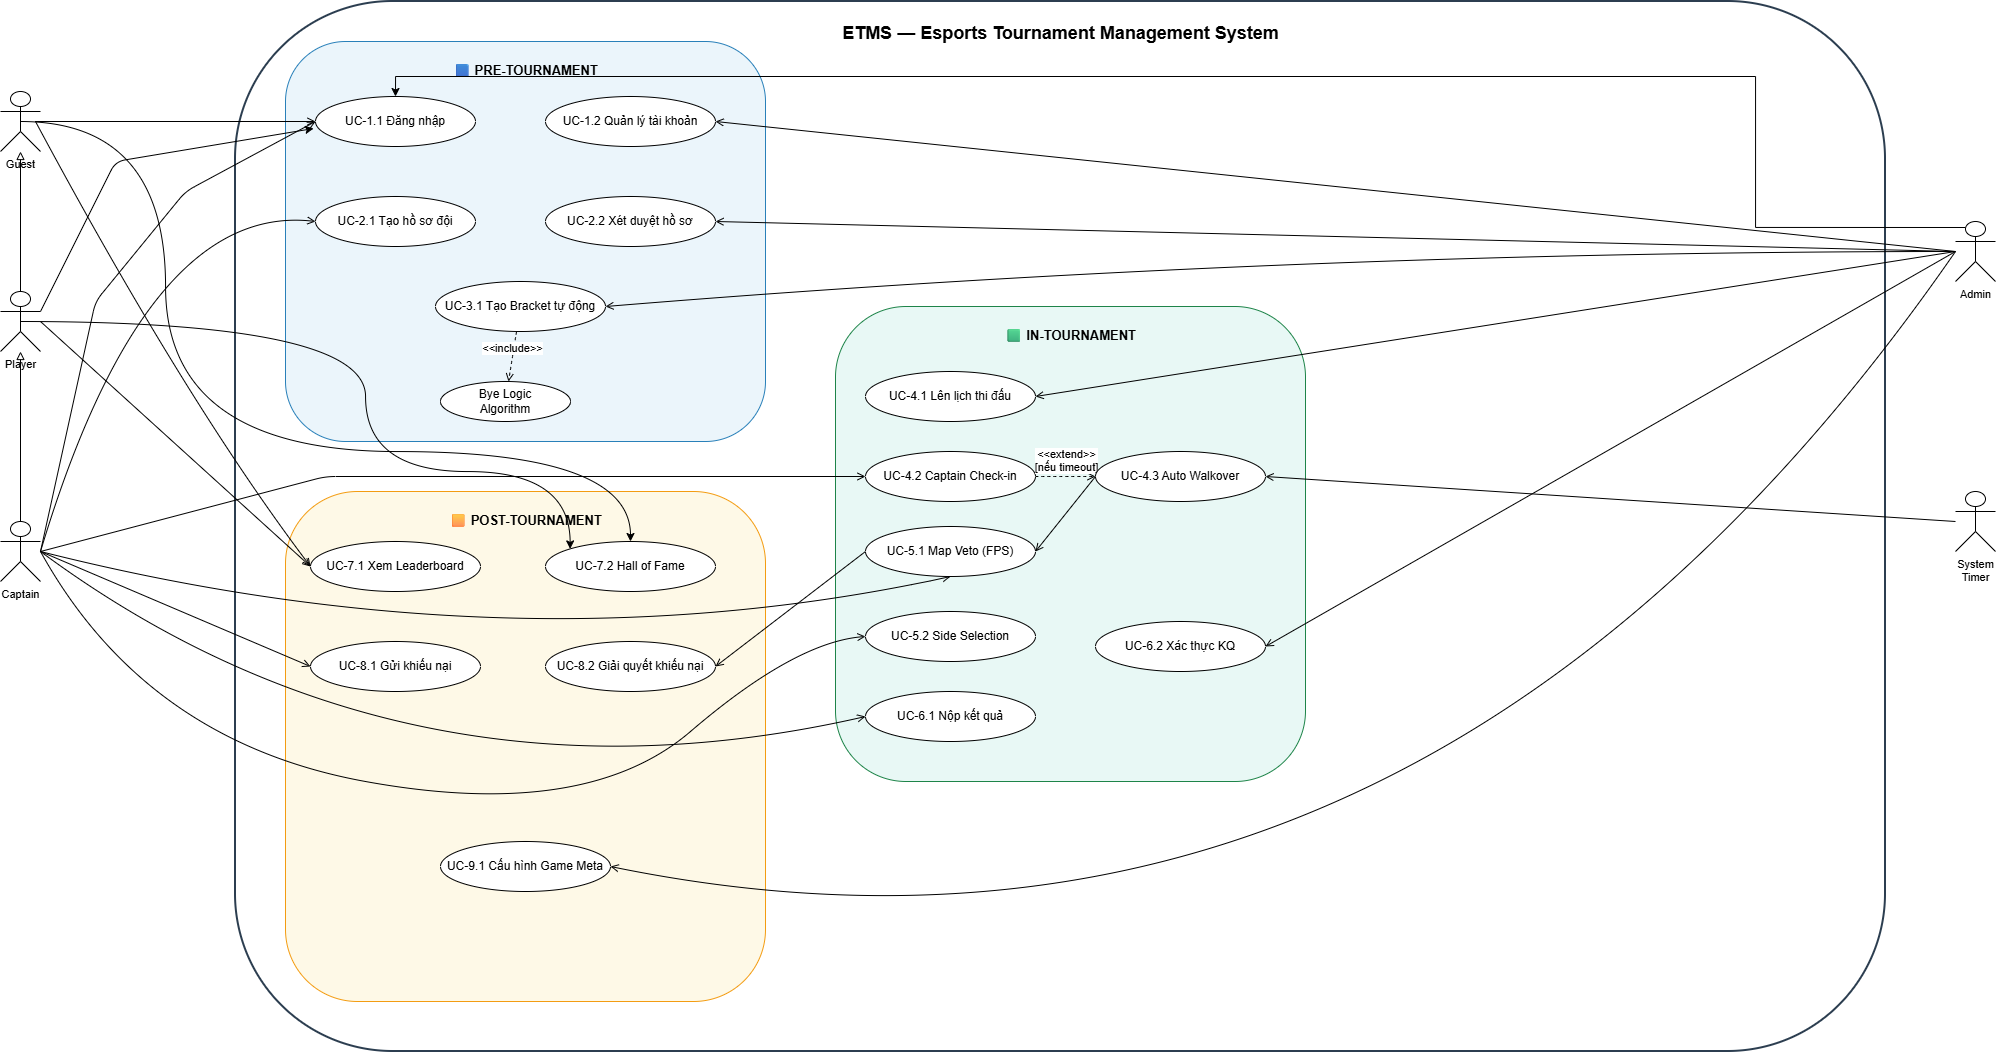

The diagram above was exported from draw.io. Its source (the exported page's mxGraphModel, read from the mxfile embedded in the PNG):
<mxGraphModel dx="1085" dy="953" grid="1" gridSize="10" guides="1" tooltips="1" connect="1" arrows="1" fold="1" page="1" pageScale="1" pageWidth="827" pageHeight="1169" math="0" shadow="0">
  <root>
    <mxCell id="0" />
    <mxCell id="1" parent="0" />
    <mxCell id="1kSg6On8a4CmOMylhGJo-1" parent="1" style="rounded=1;strokeWidth=2;strokeColor=#2C3E50;fillColor=none;fontSize=18;fontStyle=1;verticalAlign=top;html=1;spacingTop=15;" value="ETMS — Esports Tournament Management System" vertex="1">
      <mxGeometry height="1050" width="1650" x="370" y="370" as="geometry" />
    </mxCell>
    <mxCell id="1kSg6On8a4CmOMylhGJo-2" parent="1" style="rounded=1;fillColor=#EBF5FB;strokeColor=#2980B9;fontSize=13;fontStyle=1;verticalAlign=top;html=1;spacingTop=15;" value="🟦 PRE-TOURNAMENT" vertex="1">
      <mxGeometry height="400" width="480" x="420" y="410" as="geometry" />
    </mxCell>
    <mxCell id="1kSg6On8a4CmOMylhGJo-3" parent="1" style="rounded=1;fillColor=#E8F8F5;strokeColor=#1E8449;fontSize=13;fontStyle=1;verticalAlign=top;html=1;spacingTop=15;" value="🟩 IN-TOURNAMENT" vertex="1">
      <mxGeometry height="475" width="470" x="970" y="675" as="geometry" />
    </mxCell>
    <mxCell id="1kSg6On8a4CmOMylhGJo-4" parent="1" style="rounded=1;fillColor=#FEF9E7;strokeColor=#F39C12;fontSize=13;fontStyle=1;verticalAlign=top;html=1;spacingTop=15;" value="🟨 POST-TOURNAMENT" vertex="1">
      <mxGeometry height="510" width="480" x="420" y="860" as="geometry" />
    </mxCell>
    <mxCell id="1kSg6On8a4CmOMylhGJo-55" edge="1" parent="1" source="1kSg6On8a4CmOMylhGJo-5" style="edgeStyle=orthogonalEdgeStyle;rounded=0;orthogonalLoop=1;jettySize=auto;html=1;exitX=0.5;exitY=0.5;exitDx=0;exitDy=0;exitPerimeter=0;entryX=0.5;entryY=0;entryDx=0;entryDy=0;curved=1;" target="1kSg6On8a4CmOMylhGJo-24">
      <mxGeometry relative="1" as="geometry">
        <Array as="points">
          <mxPoint x="300" y="490" />
          <mxPoint x="300" y="820" />
          <mxPoint x="765" y="820" />
        </Array>
      </mxGeometry>
    </mxCell>
    <mxCell id="1kSg6On8a4CmOMylhGJo-5" parent="1" style="shape=umlActor;verticalLabelPosition=bottom;verticalAlign=top;html=1;outlineConnect=0;fontSize=11;" value="Guest" vertex="1">
      <mxGeometry height="60" width="40" x="135" y="460" as="geometry" />
    </mxCell>
    <mxCell id="1kSg6On8a4CmOMylhGJo-56" edge="1" parent="1" source="1kSg6On8a4CmOMylhGJo-6" style="edgeStyle=orthogonalEdgeStyle;rounded=0;orthogonalLoop=1;jettySize=auto;html=1;exitX=0.5;exitY=0.5;exitDx=0;exitDy=0;exitPerimeter=0;entryX=0;entryY=0;entryDx=0;entryDy=0;curved=1;" target="1kSg6On8a4CmOMylhGJo-24">
      <mxGeometry relative="1" as="geometry">
        <Array as="points">
          <mxPoint x="500" y="690" />
          <mxPoint x="500" y="840" />
          <mxPoint x="705" y="840" />
        </Array>
      </mxGeometry>
    </mxCell>
    <mxCell id="1kSg6On8a4CmOMylhGJo-6" parent="1" style="shape=umlActor;verticalLabelPosition=bottom;verticalAlign=top;html=1;outlineConnect=0;fontSize=11;" value="Player" vertex="1">
      <mxGeometry height="60" width="40" x="135" y="660" as="geometry" />
    </mxCell>
    <mxCell id="1kSg6On8a4CmOMylhGJo-7" parent="1" style="shape=umlActor;verticalLabelPosition=bottom;verticalAlign=top;html=1;outlineConnect=0;fontSize=11;" value="Captain" vertex="1">
      <mxGeometry height="60" width="40" x="135" y="890" as="geometry" />
    </mxCell>
    <mxCell id="1kSg6On8a4CmOMylhGJo-57" edge="1" parent="1" source="1kSg6On8a4CmOMylhGJo-8" style="edgeStyle=orthogonalEdgeStyle;rounded=0;orthogonalLoop=1;jettySize=auto;html=1;exitX=0.25;exitY=0.1;exitDx=0;exitDy=0;exitPerimeter=0;entryX=0.5;entryY=0;entryDx=0;entryDy=0;" target="1kSg6On8a4CmOMylhGJo-10">
      <mxGeometry relative="1" as="geometry">
        <Array as="points">
          <mxPoint x="1890" y="596" />
          <mxPoint x="1890" y="445" />
          <mxPoint x="530" y="445" />
        </Array>
      </mxGeometry>
    </mxCell>
    <mxCell id="1kSg6On8a4CmOMylhGJo-8" parent="1" style="shape=umlActor;verticalLabelPosition=bottom;verticalAlign=top;html=1;outlineConnect=0;fontSize=11;" value="Admin" vertex="1">
      <mxGeometry height="60" width="40" x="2090" y="590" as="geometry" />
    </mxCell>
    <mxCell id="1kSg6On8a4CmOMylhGJo-9" parent="1" style="shape=umlActor;verticalLabelPosition=bottom;verticalAlign=top;html=1;outlineConnect=0;fontSize=11;" value="System&#10;Timer" vertex="1">
      <mxGeometry height="60" width="40" x="2090" y="860" as="geometry" />
    </mxCell>
    <mxCell id="1kSg6On8a4CmOMylhGJo-10" parent="1" style="ellipse;whiteSpace=wrap;html=1;fontSize=12;" value="UC-1.1 Đăng nhập" vertex="1">
      <mxGeometry height="50" width="160" x="450" y="465" as="geometry" />
    </mxCell>
    <mxCell id="1kSg6On8a4CmOMylhGJo-11" parent="1" style="ellipse;whiteSpace=wrap;html=1;fontSize=12;" value="UC-1.2 Quản lý tài khoản" vertex="1">
      <mxGeometry height="50" width="170" x="680" y="465" as="geometry" />
    </mxCell>
    <mxCell id="1kSg6On8a4CmOMylhGJo-12" parent="1" style="ellipse;whiteSpace=wrap;html=1;fontSize=12;" value="UC-2.1 Tạo hồ sơ đội" vertex="1">
      <mxGeometry height="50" width="160" x="450" y="565" as="geometry" />
    </mxCell>
    <mxCell id="1kSg6On8a4CmOMylhGJo-13" parent="1" style="ellipse;whiteSpace=wrap;html=1;fontSize=12;" value="UC-2.2 Xét duyệt hồ sơ" vertex="1">
      <mxGeometry height="50" width="170" x="680" y="565" as="geometry" />
    </mxCell>
    <mxCell id="1kSg6On8a4CmOMylhGJo-14" parent="1" style="ellipse;whiteSpace=wrap;html=1;fontSize=12;" value="UC-3.1 Tạo Bracket tự động" vertex="1">
      <mxGeometry height="50" width="170" x="570" y="650" as="geometry" />
    </mxCell>
    <mxCell id="1kSg6On8a4CmOMylhGJo-15" parent="1" style="ellipse;whiteSpace=wrap;html=1;fontSize=12;" value="Bye Logic&#10;Algorithm" vertex="1">
      <mxGeometry height="40" width="130" x="575" y="750" as="geometry" />
    </mxCell>
    <mxCell id="1kSg6On8a4CmOMylhGJo-16" parent="1" style="ellipse;whiteSpace=wrap;html=1;fontSize=12;" value="UC-4.1 Lên lịch thi đấu" vertex="1">
      <mxGeometry height="50" width="170" x="1000" y="740" as="geometry" />
    </mxCell>
    <mxCell id="1kSg6On8a4CmOMylhGJo-17" parent="1" style="ellipse;whiteSpace=wrap;html=1;fontSize=12;" value="UC-4.2 Captain Check-in" vertex="1">
      <mxGeometry height="50" width="170" x="1000" y="820" as="geometry" />
    </mxCell>
    <mxCell id="1kSg6On8a4CmOMylhGJo-20" parent="1" style="ellipse;whiteSpace=wrap;html=1;fontSize=12;" value="UC-5.2 Side Selection" vertex="1">
      <mxGeometry height="50" width="170" x="1000" y="980" as="geometry" />
    </mxCell>
    <mxCell id="1kSg6On8a4CmOMylhGJo-21" parent="1" style="ellipse;whiteSpace=wrap;html=1;fontSize=12;" value="UC-6.1 Nộp kết quả" vertex="1">
      <mxGeometry height="50" width="170" x="1000" y="1060" as="geometry" />
    </mxCell>
    <mxCell id="1kSg6On8a4CmOMylhGJo-22" parent="1" style="ellipse;whiteSpace=wrap;html=1;fontSize=12;" value="UC-6.2 Xác thực KQ" vertex="1">
      <mxGeometry height="50" width="170" x="1230" y="990" as="geometry" />
    </mxCell>
    <mxCell id="1kSg6On8a4CmOMylhGJo-23" parent="1" style="ellipse;whiteSpace=wrap;html=1;fontSize=12;" value="UC-7.1 Xem Leaderboard" vertex="1">
      <mxGeometry height="50" width="170" x="445" y="910" as="geometry" />
    </mxCell>
    <mxCell id="1kSg6On8a4CmOMylhGJo-24" parent="1" style="ellipse;whiteSpace=wrap;html=1;fontSize=12;" value="UC-7.2 Hall of Fame" vertex="1">
      <mxGeometry height="50" width="170" x="680" y="910" as="geometry" />
    </mxCell>
    <mxCell id="1kSg6On8a4CmOMylhGJo-25" parent="1" style="ellipse;whiteSpace=wrap;html=1;fontSize=12;" value="UC-8.1 Gửi khiếu nại" vertex="1">
      <mxGeometry height="50" width="170" x="445" y="1010" as="geometry" />
    </mxCell>
    <mxCell id="1kSg6On8a4CmOMylhGJo-26" parent="1" style="ellipse;whiteSpace=wrap;html=1;fontSize=12;" value="UC-8.2 Giải quyết khiếu nại" vertex="1">
      <mxGeometry height="50" width="170" x="680" y="1010" as="geometry" />
    </mxCell>
    <mxCell id="1kSg6On8a4CmOMylhGJo-27" parent="1" style="ellipse;whiteSpace=wrap;html=1;fontSize=12;" value="UC-9.1 Cấu hình Game Meta" vertex="1">
      <mxGeometry height="50" width="170" x="575" y="1210" as="geometry" />
    </mxCell>
    <mxCell id="1kSg6On8a4CmOMylhGJo-28" edge="1" parent="1" source="1kSg6On8a4CmOMylhGJo-6" style="endArrow=block;endFill=0;curved=1;rounded=1;html=1;" target="1kSg6On8a4CmOMylhGJo-5" value="">
      <mxGeometry relative="1" as="geometry" />
    </mxCell>
    <mxCell id="1kSg6On8a4CmOMylhGJo-29" edge="1" parent="1" source="1kSg6On8a4CmOMylhGJo-7" style="endArrow=block;endFill=0;curved=1;rounded=1;html=1;" target="1kSg6On8a4CmOMylhGJo-6" value="">
      <mxGeometry relative="1" as="geometry" />
    </mxCell>
    <mxCell id="1kSg6On8a4CmOMylhGJo-30" edge="1" parent="1" style="endArrow=open;curved=1;rounded=1;entryX=0;entryY=0.5;html=1;" target="1kSg6On8a4CmOMylhGJo-10" value="">
      <mxGeometry relative="1" as="geometry">
        <mxPoint x="170" y="490" as="sourcePoint" />
      </mxGeometry>
    </mxCell>
    <mxCell id="1kSg6On8a4CmOMylhGJo-31" edge="1" parent="1" style="endArrow=open;curved=1;rounded=1;entryX=0;entryY=0.5;html=1;" target="1kSg6On8a4CmOMylhGJo-23" value="">
      <mxGeometry relative="1" as="geometry">
        <Array as="points">
          <mxPoint x="320" y="770" />
        </Array>
        <mxPoint x="170" y="490" as="sourcePoint" />
      </mxGeometry>
    </mxCell>
    <mxCell id="1kSg6On8a4CmOMylhGJo-32" edge="1" parent="1" source="1kSg6On8a4CmOMylhGJo-6" style="endArrow=open;curved=1;rounded=1;exitX=1;exitY=0.5;entryX=0;entryY=0.5;html=1;" target="1kSg6On8a4CmOMylhGJo-23" value="">
      <mxGeometry relative="1" as="geometry" />
    </mxCell>
    <mxCell id="1kSg6On8a4CmOMylhGJo-33" edge="1" parent="1" source="1kSg6On8a4CmOMylhGJo-7" style="endArrow=open;curved=0;rounded=1;exitX=1;exitY=0.5;entryX=0;entryY=0.5;html=1;" target="1kSg6On8a4CmOMylhGJo-10" value="">
      <mxGeometry relative="1" as="geometry">
        <Array as="points">
          <mxPoint x="230" y="670" />
          <mxPoint x="320" y="560" />
        </Array>
      </mxGeometry>
    </mxCell>
    <mxCell id="1kSg6On8a4CmOMylhGJo-34" edge="1" parent="1" source="1kSg6On8a4CmOMylhGJo-7" style="endArrow=open;curved=1;rounded=1;exitX=1;exitY=0.5;entryX=0;entryY=0.5;html=1;" target="1kSg6On8a4CmOMylhGJo-12" value="">
      <mxGeometry relative="1" as="geometry">
        <Array as="points">
          <mxPoint x="280" y="570" />
        </Array>
      </mxGeometry>
    </mxCell>
    <mxCell id="1kSg6On8a4CmOMylhGJo-35" edge="1" parent="1" source="1kSg6On8a4CmOMylhGJo-7" style="endArrow=open;curved=0;rounded=1;exitX=1;exitY=0.5;entryX=0;entryY=0.5;html=1;" target="1kSg6On8a4CmOMylhGJo-17" value="">
      <mxGeometry relative="1" as="geometry">
        <Array as="points">
          <mxPoint x="460" y="845" />
        </Array>
      </mxGeometry>
    </mxCell>
    <mxCell id="1kSg6On8a4CmOMylhGJo-36" edge="1" parent="1" source="1kSg6On8a4CmOMylhGJo-7" style="endArrow=open;curved=1;rounded=1;exitX=1;exitY=0.5;html=1;entryX=0.5;entryY=1;entryDx=0;entryDy=0;" target="1kSg6On8a4CmOMylhGJo-19" value="">
      <mxGeometry relative="1" as="geometry">
        <Array as="points">
          <mxPoint x="650" y="1040" />
        </Array>
      </mxGeometry>
    </mxCell>
    <mxCell id="1kSg6On8a4CmOMylhGJo-37" edge="1" parent="1" source="1kSg6On8a4CmOMylhGJo-7" style="endArrow=open;curved=1;rounded=0;exitX=1;exitY=0.5;entryX=0;entryY=0.5;html=1;" target="1kSg6On8a4CmOMylhGJo-20" value="">
      <mxGeometry relative="1" as="geometry">
        <Array as="points">
          <mxPoint x="280" y="1110" />
          <mxPoint x="720" y="1190" />
          <mxPoint x="930" y="1010" />
        </Array>
      </mxGeometry>
    </mxCell>
    <mxCell id="1kSg6On8a4CmOMylhGJo-38" edge="1" parent="1" source="1kSg6On8a4CmOMylhGJo-7" style="endArrow=open;curved=1;rounded=1;exitX=1;exitY=0.5;entryX=0;entryY=0.5;html=1;" target="1kSg6On8a4CmOMylhGJo-21" value="">
      <mxGeometry relative="1" as="geometry">
        <Array as="points">
          <mxPoint x="540" y="1190" />
        </Array>
      </mxGeometry>
    </mxCell>
    <mxCell id="1kSg6On8a4CmOMylhGJo-39" edge="1" parent="1" source="1kSg6On8a4CmOMylhGJo-7" style="endArrow=open;curved=1;rounded=1;exitX=1;exitY=0.5;entryX=0;entryY=0.5;html=1;" target="1kSg6On8a4CmOMylhGJo-25" value="">
      <mxGeometry relative="1" as="geometry" />
    </mxCell>
    <mxCell id="1kSg6On8a4CmOMylhGJo-40" edge="1" parent="1" source="1kSg6On8a4CmOMylhGJo-8" style="endArrow=open;curved=1;rounded=1;exitX=0;exitY=0.5;entryX=1;entryY=0.5;html=1;" target="1kSg6On8a4CmOMylhGJo-11" value="">
      <mxGeometry relative="1" as="geometry" />
    </mxCell>
    <mxCell id="1kSg6On8a4CmOMylhGJo-41" edge="1" parent="1" source="1kSg6On8a4CmOMylhGJo-8" style="endArrow=open;curved=1;rounded=1;exitX=0;exitY=0.5;entryX=1;entryY=0.5;html=1;" target="1kSg6On8a4CmOMylhGJo-13" value="">
      <mxGeometry relative="1" as="geometry" />
    </mxCell>
    <mxCell id="1kSg6On8a4CmOMylhGJo-42" edge="1" parent="1" source="1kSg6On8a4CmOMylhGJo-8" style="endArrow=open;curved=1;rounded=1;exitX=0;exitY=0.5;entryX=1;entryY=0.5;html=1;" target="1kSg6On8a4CmOMylhGJo-14" value="">
      <mxGeometry relative="1" as="geometry">
        <Array as="points">
          <mxPoint x="1410" y="620" />
        </Array>
      </mxGeometry>
    </mxCell>
    <mxCell id="1kSg6On8a4CmOMylhGJo-43" edge="1" parent="1" source="1kSg6On8a4CmOMylhGJo-8" style="endArrow=open;curved=1;rounded=1;exitX=0;exitY=0.5;entryX=1;entryY=0.5;html=1;" target="1kSg6On8a4CmOMylhGJo-16" value="">
      <mxGeometry relative="1" as="geometry" />
    </mxCell>
    <mxCell id="1kSg6On8a4CmOMylhGJo-44" edge="1" parent="1" source="1kSg6On8a4CmOMylhGJo-8" style="endArrow=open;curved=1;rounded=1;exitX=0;exitY=0.5;entryX=1;entryY=0.5;html=1;" target="1kSg6On8a4CmOMylhGJo-22" value="">
      <mxGeometry relative="1" as="geometry" />
    </mxCell>
    <mxCell id="1kSg6On8a4CmOMylhGJo-45" edge="1" parent="1" source="1kSg6On8a4CmOMylhGJo-19" style="endArrow=open;curved=1;rounded=1;exitX=0;exitY=0.5;entryX=1;entryY=0.5;html=1;" target="1kSg6On8a4CmOMylhGJo-26" value="">
      <mxGeometry relative="1" as="geometry" />
    </mxCell>
    <mxCell id="1kSg6On8a4CmOMylhGJo-46" edge="1" parent="1" source="1kSg6On8a4CmOMylhGJo-8" style="endArrow=open;curved=1;rounded=1;exitX=0;exitY=0.5;entryX=1;entryY=0.5;html=1;" target="1kSg6On8a4CmOMylhGJo-27" value="">
      <mxGeometry relative="1" as="geometry">
        <Array as="points">
          <mxPoint x="1550" y="1400" />
        </Array>
      </mxGeometry>
    </mxCell>
    <mxCell id="1kSg6On8a4CmOMylhGJo-47" edge="1" parent="1" source="1kSg6On8a4CmOMylhGJo-9" style="endArrow=open;curved=1;rounded=1;exitX=0;exitY=0.5;entryX=1;entryY=0.5;html=1;" target="1kSg6On8a4CmOMylhGJo-18" value="">
      <mxGeometry relative="1" as="geometry" />
    </mxCell>
    <mxCell id="1kSg6On8a4CmOMylhGJo-48" edge="1" parent="1" source="1kSg6On8a4CmOMylhGJo-14" style="dashed=1;curved=1;rounded=1;endArrow=open;html=1;align=center;verticalAlign=bottom;" target="1kSg6On8a4CmOMylhGJo-15" value="&amp;lt;&amp;lt;include&amp;gt;&amp;gt;">
      <mxGeometry relative="1" as="geometry" />
    </mxCell>
    <mxCell id="1kSg6On8a4CmOMylhGJo-49" edge="1" parent="1" source="1kSg6On8a4CmOMylhGJo-17" style="dashed=1;curved=1;rounded=1;endArrow=open;html=1;align=center;verticalAlign=bottom;" target="1kSg6On8a4CmOMylhGJo-18" value="&amp;lt;&amp;lt;extend&amp;gt;&amp;gt;&#10;[nếu timeout]">
      <mxGeometry relative="1" as="geometry" />
    </mxCell>
    <mxCell id="1kSg6On8a4CmOMylhGJo-50" edge="1" parent="1" source="1kSg6On8a4CmOMylhGJo-6" style="endArrow=classic;html=1;rounded=1;entryX=-0.012;entryY=0.64;entryDx=0;entryDy=0;entryPerimeter=0;exitX=1;exitY=0.3333333333333333;exitDx=0;exitDy=0;exitPerimeter=0;curved=0;" target="1kSg6On8a4CmOMylhGJo-10" value="">
      <mxGeometry height="50" relative="1" width="50" as="geometry">
        <Array as="points">
          <mxPoint x="250" y="530" />
        </Array>
        <mxPoint x="320" y="680" as="sourcePoint" />
        <mxPoint x="370" y="630" as="targetPoint" />
      </mxGeometry>
    </mxCell>
    <mxCell id="1kSg6On8a4CmOMylhGJo-18" parent="1" style="ellipse;whiteSpace=wrap;html=1;fontSize=12;" value="UC-4.3 Auto Walkover" vertex="1">
      <mxGeometry height="50" width="170" x="1230" y="820" as="geometry" />
    </mxCell>
    <mxCell id="1kSg6On8a4CmOMylhGJo-53" edge="1" parent="1" source="1kSg6On8a4CmOMylhGJo-18" style="endArrow=open;curved=1;rounded=1;exitX=0;exitY=0.5;entryX=1;entryY=0.5;html=1;" target="1kSg6On8a4CmOMylhGJo-19" value="">
      <mxGeometry relative="1" as="geometry">
        <mxPoint x="1230" y="845" as="sourcePoint" />
        <mxPoint x="850" y="1035" as="targetPoint" />
      </mxGeometry>
    </mxCell>
    <mxCell id="1kSg6On8a4CmOMylhGJo-19" parent="1" style="ellipse;whiteSpace=wrap;html=1;fontSize=12;" value="UC-5.1 Map Veto (FPS)" vertex="1">
      <mxGeometry height="50" width="170" x="1000" y="895" as="geometry" />
    </mxCell>
  </root>
</mxGraphModel>